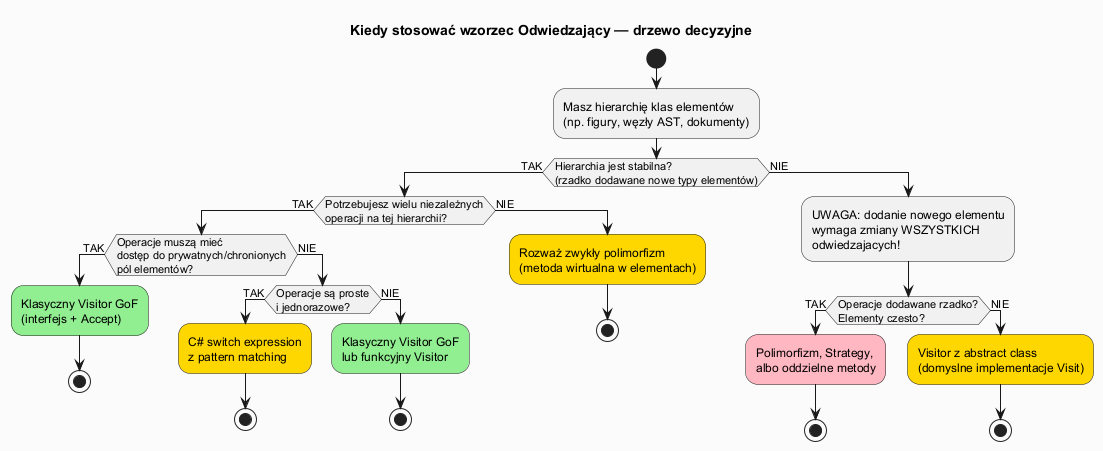

The diagram above was rendered by PlantUML. Its source (embedded in the PNG):
@startuml visitor_decision
skinparam backgroundColor #FAFAFA
skinparam titleFontSize 14

title Kiedy stosować wzorzec Odwiedzający — drzewo decyzyjne

start
:Masz hierarchię klas elementów\n(np. figury, węzły AST, dokumenty);

if (Hierarchia jest stabilna?\n(rzadko dodawane nowe typy elementów)) then (TAK)
  if (Potrzebujesz wielu niezależnych\noperacji na tej hierarchii?) then (TAK)
    if (Operacje muszą mieć\ndostęp do prywatnych/chronionych\npól elementów?) then (TAK)
      :Klasyczny Visitor GoF\n(interfejs + Accept); <<#90EE90>>
      stop
    else (NIE)
      if (Operacje są proste\ni jednorazowe?) then (TAK)
        :C# switch expression\nz pattern matching; <<#FFD700>>
        stop
      else (NIE)
        :Klasyczny Visitor GoF\nlub funkcyjny Visitor; <<#90EE90>>
        stop
      endif
    endif
  else (NIE)
    :Rozważ zwykły polimorfizm\n(metoda wirtualna w elementach); <<#FFD700>>
    stop
  endif
else (NIE)
  :UWAGA: dodanie nowego elementu\nwymaga zmiany WSZYSTKICH\nodwiedzajacych!;
  if (Operacje dodawane rzadko?\nElementy czesto?) then (TAK)
    :Polimorfizm, Strategy,\nalbo oddzielne metody; <<#FFB6C1>>
    stop
  else (NIE)
    :Visitor z abstract class\n(domyslne implementacje Visit); <<#FFD700>>
    stop
  endif
endif

@enduml